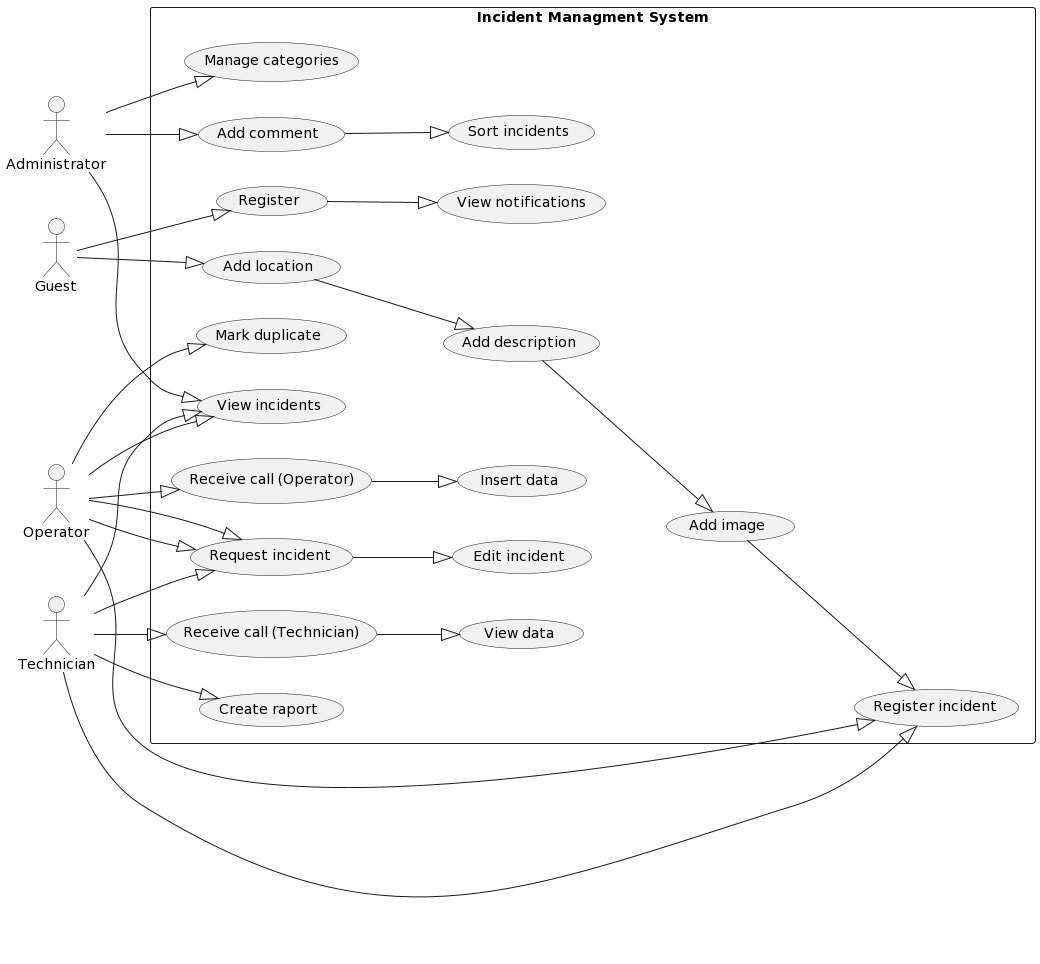

The diagram above was rendered by PlantUML. Its source (embedded in the PNG):
@startuml
left to right direction

actor "Technician" as technician
actor "Operator" as operator
actor "Administrator" as administrator
actor "Guest" as guest

rectangle "Incident Managment System" {
  usecase "Register incident" as registerIncident
  usecase "Receive call (Technician)" as receiveCallTechnician
  usecase "View data" as viewData
  usecase "Create raport" as createRaport
  usecase "View incidents" as viewIncidents
  usecase "Request incident" as requestIncident
  usecase "Edit incident" as editIncident
  usecase "Mark duplicate" as markDuplicate
  usecase "Receive call (Operator)" as receiveCallOperator
  usecase "Insert data" as insertData
  usecase "Manage categories" as manageCategories
  usecase "Add comment" as addComment
  usecase "Sort incidents" as sortIncidents
  usecase "Register" as Register
  usecase "View notifications" as viewNotifications
  usecase "Add location" as addLocation
  usecase "Add description" as addDescription
  usecase "Add image" as addImage
  }
  
  technician --|> registerIncident
  technician --|> receiveCallTechnician 
  receiveCallTechnician --|> viewData
  technician --|> createRaport
  technician --|> viewIncidents
  technician --|> requestIncident
  requestIncident --|> editIncident
  
  operator --|> registerIncident
  operator --|> viewIncidents
  operator --|>requestIncident
  operator --|> markDuplicate
  operator --|> requestIncident
  operator --|> receiveCallOperator
  receiveCallOperator --|> insertData
  
  administrator --|> viewIncidents
  administrator --|> manageCategories
  administrator --|> addComment
  addComment --|> sortIncidents
  
  guest --|> Register
  Register --|> viewNotifications
  guest --|> addLocation
  addLocation --|> addDescription
  addDescription --|> addImage
  addImage --|> registerIncident
@enduml